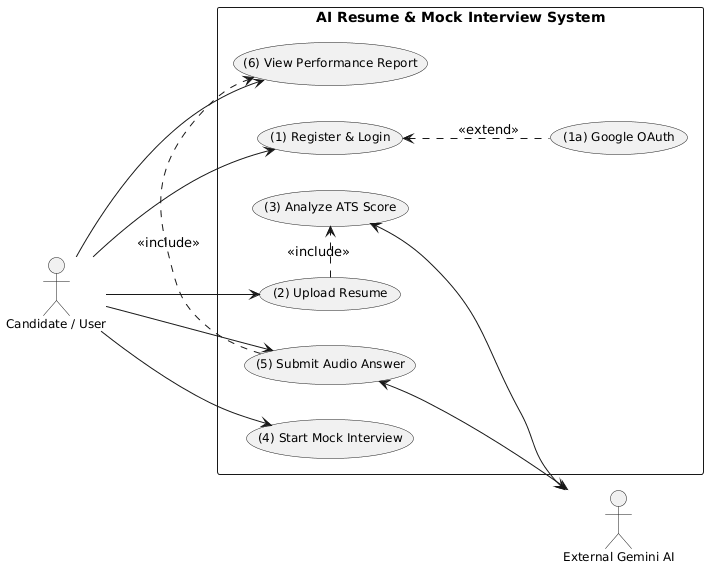

The diagram above was rendered by PlantUML. Its source (embedded in the PNG):
@startuml
skinparam actorFontSize 12
skinparam usecaseFontSize 12
left to right direction

actor "Candidate / User" as Candidate
actor "External Gemini AI" as GeminiAI

rectangle "AI Resume & Mock Interview System" {
  usecase "(1) Register & Login" as UC1
  usecase "(1a) Google OAuth" as UC1a
  usecase "(2) Upload Resume" as UC2
  usecase "(3) Analyze ATS Score" as UC3
  usecase "(4) Start Mock Interview" as UC4
  usecase "(5) Submit Audio Answer" as UC5
  usecase "(6) View Performance Report" as UC6
}

Candidate --> UC1
Candidate --> UC2
Candidate --> UC4
Candidate --> UC5
Candidate --> UC6

UC1 <.. UC1a : <<extend>>
UC2 .> UC3 : <<include>>
UC5 .> UC6 : <<include>>

UC3 <--> GeminiAI
UC5 <--> GeminiAI
@enduml